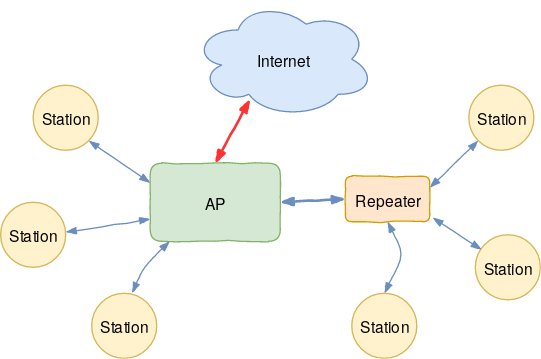

The diagram above was exported from draw.io. Its source (the exported page's mxGraphModel, read from the mxfile embedded in the PNG):
<mxGraphModel dx="1155" dy="653" grid="1" gridSize="10" guides="1" tooltips="1" connect="1" arrows="1" fold="1" page="1" pageScale="1" pageWidth="850" pageHeight="1100" background="#222222" math="0" shadow="0">
  <root>
    <mxCell id="0" />
    <mxCell id="1" parent="0" />
    <mxCell id="dbPLNoJ-cprPjfK5W8RN-1" value="AP" style="rounded=1;whiteSpace=wrap;html=1;fillColor=#d5e8d4;strokeColor=#82b366;comic=1;" vertex="1" parent="1">
      <mxGeometry x="265" y="280" width="100" height="60" as="geometry" />
    </mxCell>
    <mxCell id="dbPLNoJ-cprPjfK5W8RN-2" value="&lt;div&gt;Station&lt;/div&gt;" style="ellipse;whiteSpace=wrap;html=1;aspect=fixed;fillColor=#fff2cc;strokeColor=#d6b656;comic=1" vertex="1" parent="1">
      <mxGeometry x="175" y="220" width="50" height="50" as="geometry" />
    </mxCell>
    <mxCell id="dbPLNoJ-cprPjfK5W8RN-3" value="&lt;div&gt;Station&lt;/div&gt;" style="ellipse;whiteSpace=wrap;html=1;aspect=fixed;fillColor=#fff2cc;strokeColor=#d6b656;" vertex="1" parent="1">
      <mxGeometry x="220" y="380" width="50" height="50" as="geometry" />
    </mxCell>
    <mxCell id="dbPLNoJ-cprPjfK5W8RN-4" value="&lt;div&gt;Station&lt;/div&gt;" style="ellipse;whiteSpace=wrap;html=1;aspect=fixed;fillColor=#fff2cc;strokeColor=#d6b656;" vertex="1" parent="1">
      <mxGeometry x="510" y="220" width="50" height="50" as="geometry" />
    </mxCell>
    <mxCell id="dbPLNoJ-cprPjfK5W8RN-5" value="&lt;div&gt;Station&lt;/div&gt;" style="ellipse;whiteSpace=wrap;html=1;aspect=fixed;fillColor=#fff2cc;strokeColor=#d6b656;shadow=0;" vertex="1" parent="1">
      <mxGeometry x="150" y="310" width="50" height="50" as="geometry" />
    </mxCell>
    <mxCell id="dbPLNoJ-cprPjfK5W8RN-12" value="&lt;div&gt;Station&lt;/div&gt;" style="ellipse;whiteSpace=wrap;html=1;aspect=fixed;fillColor=#fff2cc;strokeColor=#d6b656;" vertex="1" parent="1">
      <mxGeometry x="515" y="335" width="50" height="50" as="geometry" />
    </mxCell>
    <mxCell id="dbPLNoJ-cprPjfK5W8RN-20" value="" style="endArrow=blockThin;html=1;entryX=0;entryY=0.75;entryDx=0;entryDy=0;exitX=1;exitY=0.5;exitDx=0;exitDy=0;endFill=1;strokeWidth=1;fillColor=#dae8fc;strokeColor=#6c8ebf;jumpStyle=none;shadow=0;comic=1;startArrow=blockThin;startFill=1;" edge="1" parent="1">
      <mxGeometry width="50" height="50" relative="1" as="geometry">
        <mxPoint x="199.99999999999955" y="333" as="sourcePoint" />
        <mxPoint x="265" y="323" as="targetPoint" />
      </mxGeometry>
    </mxCell>
    <mxCell id="dbPLNoJ-cprPjfK5W8RN-33" style="edgeStyle=none;rounded=0;comic=1;jumpStyle=none;orthogonalLoop=1;jettySize=auto;html=1;entryX=0.5;entryY=0;entryDx=0;entryDy=0;shadow=0;startArrow=blockThin;startFill=1;endArrow=blockThin;endFill=1;strokeWidth=2;fillColor=#f8cecc;strokeColor=#FF3333;exitX=0.315;exitY=0.844;exitDx=0;exitDy=0;exitPerimeter=0;" edge="1" parent="1" source="dbPLNoJ-cprPjfK5W8RN-23" target="dbPLNoJ-cprPjfK5W8RN-1">
      <mxGeometry relative="1" as="geometry" />
    </mxCell>
    <mxCell id="dbPLNoJ-cprPjfK5W8RN-23" value="Internet" style="ellipse;shape=cloud;whiteSpace=wrap;html=1;rounded=1;shadow=0;comic=1;fillColor=#dae8fc;strokeColor=#6c8ebf;" vertex="1" parent="1">
      <mxGeometry x="297.5" y="155" width="140" height="90" as="geometry" />
    </mxCell>
    <mxCell id="dbPLNoJ-cprPjfK5W8RN-24" value="&lt;div&gt;Station&lt;/div&gt;" style="ellipse;whiteSpace=wrap;html=1;aspect=fixed;fillColor=#fff2cc;strokeColor=#d6b656;" vertex="1" parent="1">
      <mxGeometry x="420" y="380" width="50" height="50" as="geometry" />
    </mxCell>
    <mxCell id="dbPLNoJ-cprPjfK5W8RN-27" value="" style="endArrow=blockThin;html=1;exitX=0.62;exitY=-0.003;exitDx=0;exitDy=0;endFill=1;strokeWidth=1;fillColor=#dae8fc;strokeColor=#6c8ebf;jumpStyle=none;shadow=0;comic=1;startArrow=blockThin;startFill=1;exitPerimeter=0;" edge="1" parent="1" source="dbPLNoJ-cprPjfK5W8RN-3">
      <mxGeometry width="50" height="50" relative="1" as="geometry">
        <mxPoint x="209.99999999999955" y="343" as="sourcePoint" />
        <mxPoint x="280" y="340" as="targetPoint" />
        <Array as="points">
          <mxPoint x="260" y="360" />
        </Array>
      </mxGeometry>
    </mxCell>
    <mxCell id="dbPLNoJ-cprPjfK5W8RN-28" value="" style="endArrow=blockThin;html=1;exitX=0.5;exitY=0;exitDx=0;exitDy=0;endFill=1;strokeWidth=1;fillColor=#dae8fc;strokeColor=#6c8ebf;jumpStyle=none;shadow=0;comic=1;startArrow=blockThin;startFill=1;entryX=0.5;entryY=1;entryDx=0;entryDy=0;" edge="1" parent="1" source="dbPLNoJ-cprPjfK5W8RN-24" target="dbPLNoJ-cprPjfK5W8RN-34">
      <mxGeometry width="50" height="50" relative="1" as="geometry">
        <mxPoint x="367" y="378.85" as="sourcePoint" />
        <mxPoint x="380" y="350" as="targetPoint" />
        <Array as="points">
          <mxPoint x="460" y="350" />
        </Array>
      </mxGeometry>
    </mxCell>
    <mxCell id="dbPLNoJ-cprPjfK5W8RN-29" value="" style="endArrow=blockThin;html=1;exitX=0.097;exitY=0.229;exitDx=0;exitDy=0;endFill=1;strokeWidth=1;fillColor=#dae8fc;strokeColor=#6c8ebf;jumpStyle=none;shadow=0;comic=1;startArrow=blockThin;startFill=1;entryX=1.033;entryY=0.91;entryDx=0;entryDy=0;entryPerimeter=0;exitPerimeter=0;" edge="1" parent="1" source="dbPLNoJ-cprPjfK5W8RN-12" target="dbPLNoJ-cprPjfK5W8RN-34">
      <mxGeometry width="50" height="50" relative="1" as="geometry">
        <mxPoint x="465" y="390" as="sourcePoint" />
        <mxPoint x="440" y="340" as="targetPoint" />
        <Array as="points" />
      </mxGeometry>
    </mxCell>
    <mxCell id="dbPLNoJ-cprPjfK5W8RN-30" value="" style="endArrow=blockThin;html=1;exitX=0;exitY=0.5;exitDx=0;exitDy=0;endFill=1;strokeWidth=2;fillColor=#dae8fc;strokeColor=#6c8ebf;jumpStyle=none;shadow=0;comic=1;startArrow=blockThin;startFill=1;entryX=1;entryY=0.5;entryDx=0;entryDy=0;" edge="1" parent="1" source="dbPLNoJ-cprPjfK5W8RN-34" target="dbPLNoJ-cprPjfK5W8RN-1">
      <mxGeometry width="50" height="50" relative="1" as="geometry">
        <mxPoint x="530.0000000000005" y="335" as="sourcePoint" />
        <mxPoint x="465" y="325" as="targetPoint" />
        <Array as="points" />
      </mxGeometry>
    </mxCell>
    <mxCell id="dbPLNoJ-cprPjfK5W8RN-31" value="" style="endArrow=blockThin;html=1;entryX=0;entryY=0.25;entryDx=0;entryDy=0;exitX=1;exitY=1;exitDx=0;exitDy=0;endFill=1;strokeWidth=1;fillColor=#dae8fc;strokeColor=#6c8ebf;jumpStyle=none;shadow=0;comic=1;startArrow=blockThin;startFill=1;" edge="1" parent="1" source="dbPLNoJ-cprPjfK5W8RN-2" target="dbPLNoJ-cprPjfK5W8RN-1">
      <mxGeometry width="50" height="50" relative="1" as="geometry">
        <mxPoint x="217.49999999999955" y="257" as="sourcePoint" />
        <mxPoint x="282.5" y="247" as="targetPoint" />
      </mxGeometry>
    </mxCell>
    <mxCell id="dbPLNoJ-cprPjfK5W8RN-34" value="Repeater" style="rounded=1;whiteSpace=wrap;html=1;fillColor=#ffe6cc;strokeColor=#d79b00;comic=1;" vertex="1" parent="1">
      <mxGeometry x="415" y="290" width="65" height="35" as="geometry" />
    </mxCell>
    <mxCell id="dbPLNoJ-cprPjfK5W8RN-35" value="" style="endArrow=blockThin;html=1;exitX=0;exitY=1;exitDx=0;exitDy=0;endFill=1;strokeWidth=1;fillColor=#dae8fc;strokeColor=#6c8ebf;jumpStyle=none;shadow=0;comic=1;startArrow=blockThin;startFill=1;entryX=1;entryY=0.25;entryDx=0;entryDy=0;" edge="1" parent="1" source="dbPLNoJ-cprPjfK5W8RN-4" target="dbPLNoJ-cprPjfK5W8RN-34">
      <mxGeometry width="50" height="50" relative="1" as="geometry">
        <mxPoint x="547.3223304703365" y="252.6776695296636" as="sourcePoint" />
        <mxPoint x="365" y="295" as="targetPoint" />
        <Array as="points" />
      </mxGeometry>
    </mxCell>
  </root>
</mxGraphModel>